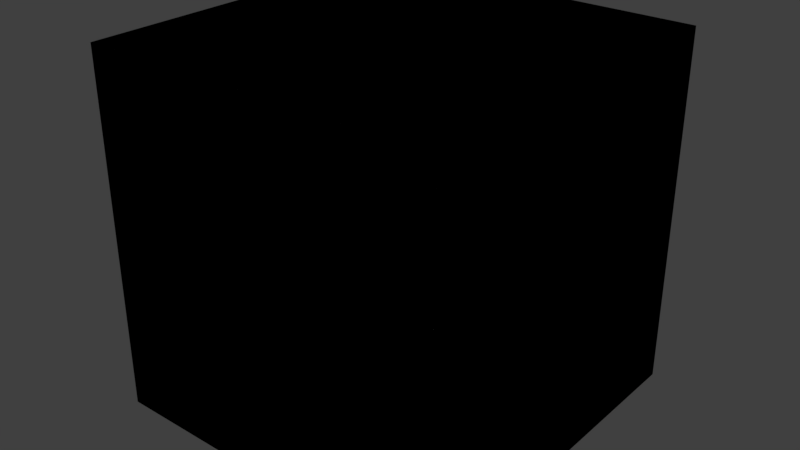 # Source: Pedestal.blend  (saved by Blender 2.78.0; exported with 4.5.12 LTS)
import bpy
from mathutils import Matrix  # noqa: F401  (used for matrix-valued properties, if any)

bpy.ops.wm.read_factory_settings(use_empty=True)
scene = bpy.context.scene
scene.name = 'Scene'

# ---- collections
col_collection_1 = bpy.data.collections.new('Collection 1'); scene.collection.children.link(col_collection_1)

# ---- materials (node trees are filled in below, after node groups)
mat_pedestalmaterial = bpy.data.materials.new('PedestalMaterial')
mat_pedestalmaterial.alpha_threshold = 0.0
mat_pedestalmaterial.use_transparent_shadow = False
mat_pedestalmaterial.roughness = 0.5
mat_pedestalmaterial.line_color = (0.0, 0.0, 0.0, 1.0)

# ---- material node trees

# ---- world
world_world = bpy.data.worlds.new('World'); scene.world = world_world
world_world.color = (0.05088, 0.05088, 0.05088)
world_world.use_sun_shadow = False
world_world.sun_shadow_jitter_overblur = 0.0
world_world.cycles.sampling_method = 'MANUAL'

# ---- meshes
me_cube_001 = bpy.data.meshes.new('Cube.001')
me_cube_001.from_pydata([(1.0, 1.0, -1.0), (1.0, -1.0, -1.0), (-1.0, -1.0, -1.0), (-1.0, 1.0, -1.0), (1.0, 1.0, 1.0), (1.0, -1.0, 1.0), (-1.0, -1.0, 1.0), (-1.0, 1.0, 1.0)], [], [(0, 1, 2, 3), (4, 7, 6, 5), (0, 4, 5, 1), (1, 5, 6, 2), (2, 6, 7, 3), (4, 0, 3, 7)])
me_cube_001.materials.append(None)
me_cube_001.use_remesh_preserve_volume = False
me_cube_001.use_remesh_preserve_attributes = False
me_cube_001.use_mirror_vertex_groups = False
me_cube_001.update()
me_cube = bpy.data.meshes.new('Cube')
me_cube.from_pydata([(1.0, 1.0, -1.0), (1.0, -1.0, -1.0), (-1.0, -1.0, -1.0), (-1.0, 1.0, -1.0), (1.0, 1.0, 1.0), (1.0, -1.0, 1.0), (-1.0, -1.0, 1.0), (-1.0, 1.0, 1.0)], [], [(0, 1, 2, 3), (4, 7, 6, 5), (0, 4, 5, 1), (1, 5, 6, 2), (2, 6, 7, 3), (4, 0, 3, 7)])
_uv = me_cube.uv_layers.new(name='UVMap')
_uv.uv.foreach_set('vector', [-3.0, -3.0, 4.0, -3.0, 4.0, 4.0, -3.0, 4.0, -3.0, -3.0, 4.0, -3.0, 4.0, 4.0, -3.0, 4.0, -3.0, -3.0, 4.0, -3.0, 4.0, 4.0, -3.0, 4.0, -3.0, -3.0, 4.0, -3.0, 4.0, 4.0, -3.0, 4.0, -3.0, -3.0, 4.0, -3.0, 4.0, 4.0, -3.0, 4.0, -3.0, -3.0, 4.0, -3.0, 4.0, 4.0, -3.0, 4.0])
me_cube.materials.append(mat_pedestalmaterial)
me_cube.use_remesh_preserve_volume = False
me_cube.use_remesh_preserve_attributes = False
me_cube.use_mirror_vertex_groups = False
me_cube.update()

# ---- objects
ob_pedestalcollider = bpy.data.objects.new('PedestalCollider', me_cube_001)
ob_pedestal = bpy.data.objects.new('Pedestal', me_cube)

# ---- transforms, parenting, visibility, modifiers, constraints
ob_pedestalcollider.location = (0.0, 0.0, 0.0)
ob_pedestalcollider.lock_rotations_4d = False
ob_pedestalcollider.empty_display_type = 'ARROWS'
ob_pedestalcollider.hide_viewport = True
ob_pedestalcollider.lineart.crease_threshold = 0.0
ob_pedestal.location = (0.0, 0.0, 0.0)
ob_pedestal.lock_rotations_4d = False
ob_pedestal.empty_display_type = 'ARROWS'
ob_pedestal.lineart.crease_threshold = 0.0

# ---- collection membership
col_collection_1.objects.link(ob_pedestalcollider)
col_collection_1.objects.link(ob_pedestal)

# ---- scene / render settings (as saved in the file)
scene.frame_start = 1; scene.frame_end = 250; scene.frame_set(1)
scene.render.engine = 'BLENDER_EEVEE_NEXT'
scene.render.resolution_percentage = 50
scene.render.dither_intensity = 0.0
scene.cycles.use_denoising = False
scene.cycles.samples = 128
scene.cycles.sampling_pattern = 'TABULATED_SOBOL'
scene.cycles.light_sampling_threshold = 0.0
scene.cycles.use_adaptive_sampling = False
scene.cycles.use_light_tree = False
scene.cycles.blur_glossy = 0.0
scene.cycles.sample_clamp_indirect = 0.0
scene.view_settings.view_transform = 'Standard'
bpy.context.view_layer.update()

# ---- added for rendering (the .blend has no active camera and no usable light): camera, sun
cam_auto = bpy.data.cameras.new('AutoCamera')
cam_auto.lens = 50.0
cam_auto.sensor_width = 36.0
cam_auto.clip_end = 1000.0
ob_auto_camera = bpy.data.objects.new('AutoCamera', cam_auto)
scene.collection.objects.link(ob_auto_camera)
ob_auto_camera.location = (3.20507, -3.84609, 2.56406)
ob_auto_camera.rotation_euler = (1.09748, -7.21219e-08, 0.694738)
scene.camera = ob_auto_camera
light_auto_sun = bpy.data.lights.new('AutoSun', 'SUN')
light_auto_sun.energy = 3.0
light_auto_sun.angle = 0.0523599
ob_auto_sun = bpy.data.objects.new('AutoSun', light_auto_sun)
scene.collection.objects.link(ob_auto_sun)
ob_auto_sun.rotation_euler = (0.872665, 0.174533, 0.523599)
bpy.context.view_layer.update()
